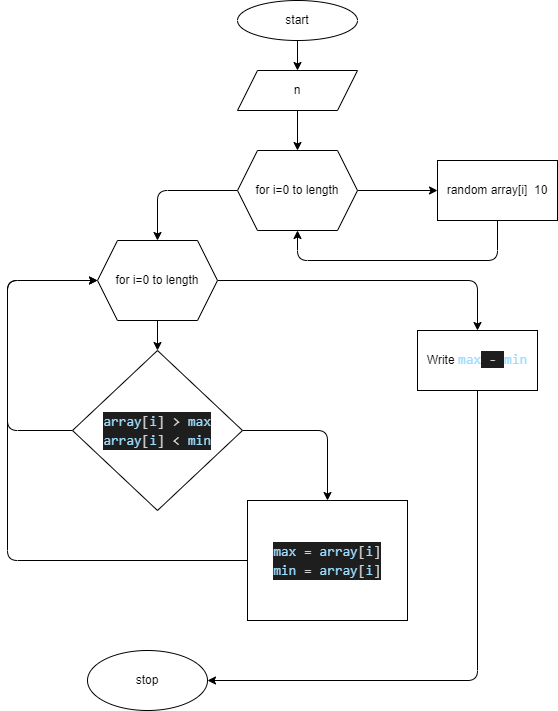

The diagram above was exported from draw.io. Its source (the exported page's mxGraphModel, read from the mxfile embedded in the PNG):
<mxGraphModel dx="868" dy="531" grid="1" gridSize="10" guides="1" tooltips="1" connect="1" arrows="1" fold="1" page="1" pageScale="1" pageWidth="827" pageHeight="1169" math="0" shadow="0">
  <root>
    <mxCell id="0" />
    <mxCell id="1" parent="0" />
    <mxCell id="4" value="" style="edgeStyle=none;html=1;" parent="1" source="2" target="13" edge="1">
      <mxGeometry relative="1" as="geometry">
        <mxPoint x="420" y="90" as="targetPoint" />
      </mxGeometry>
    </mxCell>
    <mxCell id="2" value="start" style="ellipse;whiteSpace=wrap;html=1;" parent="1" vertex="1">
      <mxGeometry x="360" y="10" width="120" height="40" as="geometry" />
    </mxCell>
    <mxCell id="66" style="edgeStyle=none;html=1;exitX=0.5;exitY=1;exitDx=0;exitDy=0;entryX=0.5;entryY=0;entryDx=0;entryDy=0;" edge="1" parent="1" source="13" target="40">
      <mxGeometry relative="1" as="geometry" />
    </mxCell>
    <mxCell id="13" value="n" style="shape=parallelogram;perimeter=parallelogramPerimeter;whiteSpace=wrap;html=1;fixedSize=1;" parent="1" vertex="1">
      <mxGeometry x="360" y="80" width="120" height="40" as="geometry" />
    </mxCell>
    <mxCell id="43" value="" style="edgeStyle=none;html=1;" parent="1" source="40" target="42" edge="1">
      <mxGeometry relative="1" as="geometry" />
    </mxCell>
    <mxCell id="55" style="edgeStyle=none;html=1;exitX=0;exitY=0.5;exitDx=0;exitDy=0;entryX=0.5;entryY=0;entryDx=0;entryDy=0;" parent="1" source="40" target="53" edge="1">
      <mxGeometry relative="1" as="geometry">
        <Array as="points">
          <mxPoint x="280" y="200" />
        </Array>
      </mxGeometry>
    </mxCell>
    <mxCell id="40" value="for i=0 to length" style="shape=hexagon;perimeter=hexagonPerimeter2;whiteSpace=wrap;html=1;fixedSize=1;" parent="1" vertex="1">
      <mxGeometry x="360" y="160" width="120" height="80" as="geometry" />
    </mxCell>
    <mxCell id="44" style="edgeStyle=none;html=1;exitX=0.5;exitY=1;exitDx=0;exitDy=0;entryX=0.5;entryY=1;entryDx=0;entryDy=0;" parent="1" source="42" target="40" edge="1">
      <mxGeometry relative="1" as="geometry">
        <Array as="points">
          <mxPoint x="620" y="270" />
          <mxPoint x="420" y="270" />
        </Array>
      </mxGeometry>
    </mxCell>
    <mxCell id="42" value="random array[i]&amp;nbsp; 10" style="whiteSpace=wrap;html=1;" parent="1" vertex="1">
      <mxGeometry x="560" y="170" width="120" height="60" as="geometry" />
    </mxCell>
    <mxCell id="49" value="" style="edgeStyle=none;html=1;exitX=1;exitY=0.5;exitDx=0;exitDy=0;entryX=0.5;entryY=0;entryDx=0;entryDy=0;" parent="1" source="45" target="48" edge="1">
      <mxGeometry relative="1" as="geometry">
        <Array as="points">
          <mxPoint x="450" y="440" />
        </Array>
      </mxGeometry>
    </mxCell>
    <mxCell id="63" style="edgeStyle=none;html=1;exitX=0;exitY=0.5;exitDx=0;exitDy=0;" parent="1" source="45" edge="1">
      <mxGeometry relative="1" as="geometry">
        <mxPoint x="220" y="290" as="targetPoint" />
        <Array as="points">
          <mxPoint x="130" y="440" />
          <mxPoint x="130" y="290" />
        </Array>
      </mxGeometry>
    </mxCell>
    <mxCell id="45" value="&lt;div style=&quot;color: rgb(212 , 212 , 212) ; background-color: rgb(30 , 30 , 30) ; font-family: &amp;#34;consolas&amp;#34; , &amp;#34;courier new&amp;#34; , monospace ; font-size: 14px ; line-height: 19px&quot;&gt;&lt;span style=&quot;color: #9cdcfe&quot;&gt;array&lt;/span&gt;[&lt;span style=&quot;color: #9cdcfe&quot;&gt;i&lt;/span&gt;] &amp;gt; &lt;span style=&quot;color: #9cdcfe&quot;&gt;max&lt;/span&gt;&lt;/div&gt;&lt;div style=&quot;color: rgb(212 , 212 , 212) ; background-color: rgb(30 , 30 , 30) ; font-family: &amp;#34;consolas&amp;#34; , &amp;#34;courier new&amp;#34; , monospace ; font-size: 14px ; line-height: 19px&quot;&gt;&lt;div style=&quot;font-family: &amp;#34;consolas&amp;#34; , &amp;#34;courier new&amp;#34; , monospace ; line-height: 19px&quot;&gt;&lt;span style=&quot;color: #9cdcfe&quot;&gt;array&lt;/span&gt;[&lt;span style=&quot;color: #9cdcfe&quot;&gt;i&lt;/span&gt;] &amp;lt; &lt;span style=&quot;color: #9cdcfe&quot;&gt;min&lt;/span&gt;&lt;/div&gt;&lt;/div&gt;" style="rhombus;whiteSpace=wrap;html=1;" parent="1" vertex="1">
      <mxGeometry x="195" y="360" width="170" height="160" as="geometry" />
    </mxCell>
    <mxCell id="62" style="edgeStyle=none;html=1;exitX=0;exitY=0.5;exitDx=0;exitDy=0;entryX=0;entryY=0.5;entryDx=0;entryDy=0;" parent="1" source="48" target="53" edge="1">
      <mxGeometry relative="1" as="geometry">
        <Array as="points">
          <mxPoint x="130" y="570" />
          <mxPoint x="130" y="290" />
        </Array>
      </mxGeometry>
    </mxCell>
    <mxCell id="48" value="&lt;div style=&quot;color: rgb(212 , 212 , 212) ; background-color: rgb(30 , 30 , 30) ; font-family: &amp;#34;consolas&amp;#34; , &amp;#34;courier new&amp;#34; , monospace ; font-size: 14px ; line-height: 19px&quot;&gt;&lt;span style=&quot;color: #9cdcfe&quot;&gt;max&lt;/span&gt; = &lt;span style=&quot;color: #9cdcfe&quot;&gt;array&lt;/span&gt;[&lt;span style=&quot;color: #9cdcfe&quot;&gt;i&lt;/span&gt;]&lt;/div&gt;&lt;div style=&quot;background-color: rgb(30 , 30 , 30) ; font-family: &amp;#34;consolas&amp;#34; , &amp;#34;courier new&amp;#34; , monospace ; font-size: 14px ; line-height: 19px&quot;&gt;&lt;font color=&quot;#9cdcfe&quot;&gt;min&lt;/font&gt;&lt;span style=&quot;color: rgb(212 , 212 , 212)&quot;&gt; = &lt;span style=&quot;color: rgb(156 , 220 , 254)&quot;&gt;array&lt;/span&gt;[&lt;span style=&quot;color: rgb(156 , 220 , 254)&quot;&gt;i&lt;/span&gt;]&lt;/span&gt;&lt;/div&gt;" style="whiteSpace=wrap;html=1;" parent="1" vertex="1">
      <mxGeometry x="370" y="510" width="160" height="120" as="geometry" />
    </mxCell>
    <mxCell id="51" value="stop" style="ellipse;whiteSpace=wrap;html=1;" parent="1" vertex="1">
      <mxGeometry x="210" y="660" width="120" height="60" as="geometry" />
    </mxCell>
    <mxCell id="56" style="edgeStyle=none;html=1;exitX=0.5;exitY=1;exitDx=0;exitDy=0;entryX=0.5;entryY=0;entryDx=0;entryDy=0;" parent="1" source="53" target="45" edge="1">
      <mxGeometry relative="1" as="geometry" />
    </mxCell>
    <mxCell id="64" style="edgeStyle=none;html=1;exitX=1;exitY=0.5;exitDx=0;exitDy=0;entryX=0.5;entryY=0;entryDx=0;entryDy=0;" parent="1" source="53" target="58" edge="1">
      <mxGeometry relative="1" as="geometry">
        <Array as="points">
          <mxPoint x="600" y="290" />
        </Array>
      </mxGeometry>
    </mxCell>
    <mxCell id="53" value="&lt;span&gt;for i=0 to length&lt;/span&gt;" style="shape=hexagon;perimeter=hexagonPerimeter2;whiteSpace=wrap;html=1;fixedSize=1;" parent="1" vertex="1">
      <mxGeometry x="220" y="250" width="120" height="80" as="geometry" />
    </mxCell>
    <mxCell id="65" style="edgeStyle=none;html=1;exitX=0.5;exitY=1;exitDx=0;exitDy=0;entryX=1;entryY=0.5;entryDx=0;entryDy=0;" parent="1" source="58" target="51" edge="1">
      <mxGeometry relative="1" as="geometry">
        <Array as="points">
          <mxPoint x="600" y="690" />
        </Array>
      </mxGeometry>
    </mxCell>
    <mxCell id="58" value="Write&amp;nbsp;&lt;span style=&quot;font-family: &amp;#34;consolas&amp;#34; , &amp;#34;courier new&amp;#34; , monospace ; font-size: 14px ; color: rgb(156 , 220 , 254)&quot;&gt;max&lt;/span&gt;&lt;span style=&quot;background-color: rgb(30 , 30 , 30) ; color: rgb(212 , 212 , 212) ; font-family: &amp;#34;consolas&amp;#34; , &amp;#34;courier new&amp;#34; , monospace ; font-size: 14px&quot;&gt; - &lt;/span&gt;&lt;span style=&quot;font-family: &amp;#34;consolas&amp;#34; , &amp;#34;courier new&amp;#34; , monospace ; font-size: 14px ; color: rgb(156 , 220 , 254)&quot;&gt;min&lt;/span&gt;" style="whiteSpace=wrap;html=1;" parent="1" vertex="1">
      <mxGeometry x="540" y="340" width="120" height="60" as="geometry" />
    </mxCell>
  </root>
</mxGraphModel>